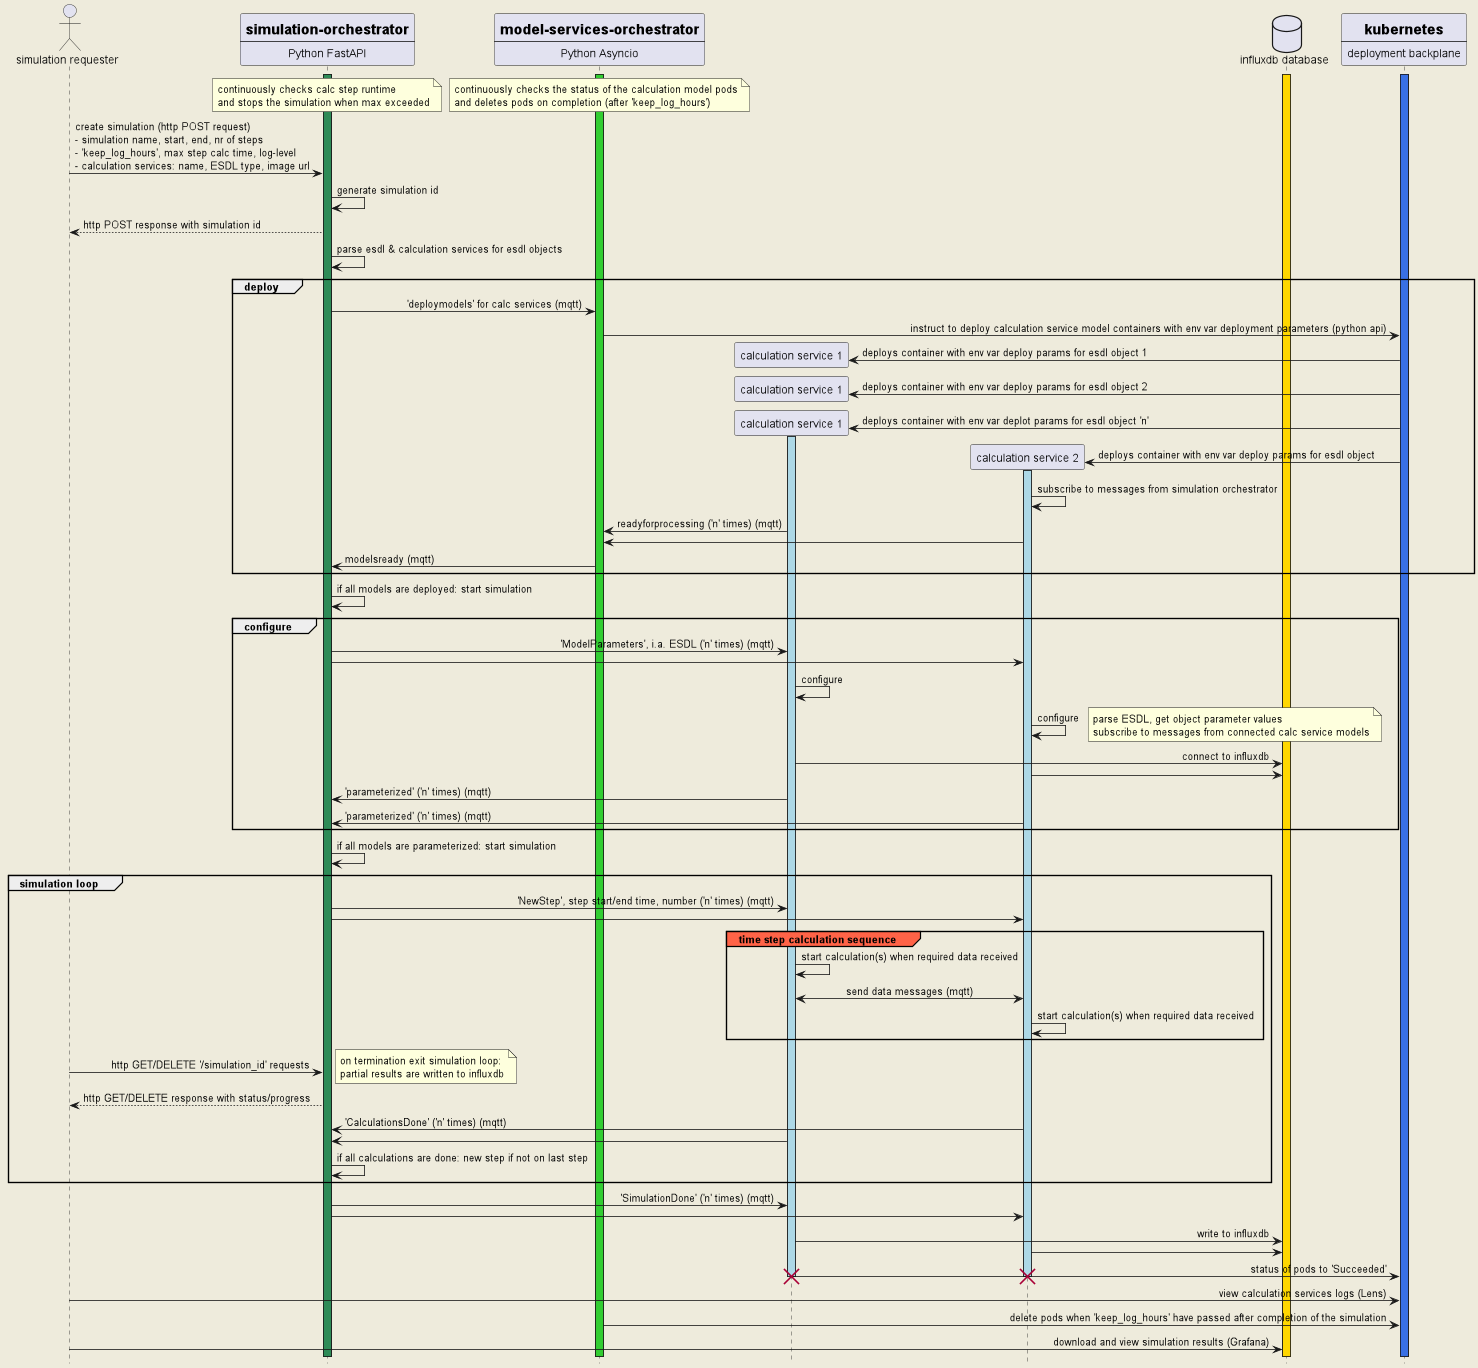

The diagram above was rendered by PlantUML. Its source (embedded in the PNG):
@startuml
skinparam sequencemessagealign reversedirection

skinparam backgroundColor #EEEBDC
'skinparam handwritten true

actor "simulation requester" as sim_req
participant so [
    = simulation-orchestrator
    ----
    Python FastAPI
]
participant mso [
    = model-services-orchestrator
    ----
    Python Asyncio
]
participant "calculation service 1" as model_1
participant "calculation service 2" as model_2

database "influxdb database" as influxdb
participant deploy_plane [
    = kubernetes
    ----
    deployment backplane
]

activate mso #limegreen
activate so #seagreen
activate influxdb #gold
activate deploy_plane #3970e4

note over so
    continuously checks calc step runtime
    and stops the simulation when max exceeded
end note
/ note over mso
    continuously checks the status of the calculation model pods
    and deletes pods on completion (after 'keep_log_hours')
end note

sim_req -> so : create simulation (http POST request) \n- simulation name, start, end, nr of steps \n- 'keep_log_hours', max step calc time, log-level \n- calculation services: name, ESDL type, image url

so -> so : generate simulation id
so --> sim_req : http POST response with simulation id
so -> so : parse esdl & calculation services for esdl objects

group deploy
so -> mso : 'deploymodels' for calc services (mqtt)

mso -> deploy_plane : instruct to deploy calculation service model containers with env var deployment parameters (python api)

create model_1
deploy_plane -> model_1 : deploys container with env var deploy params for esdl object 1
create model_1
deploy_plane -> model_1 : deploys container with env var deploy params for esdl object 2
create model_1
deploy_plane -> model_1 : deploys container with env var deplot params for esdl object 'n'
activate model_1 #lightblue
create model_2
deploy_plane -> model_2 : deploys container with env var deploy params for esdl object
activate model_2 #lightblue

model_2 -> model_2 : subscribe to messages from simulation orchestrator
model_1 -> mso : readyforprocessing ('n' times) (mqtt)
model_2 -> mso

mso -> so : modelsready (mqtt)
end

so -> so : if all models are deployed: start simulation

group configure
so -> model_1 : 'ModelParameters', i.a. ESDL ('n' times) (mqtt)
so -> model_2 :

model_1 -> model_1 : configure
model_2 -> model_2 : configure
    note right
        parse ESDL, get object parameter values
        subscribe to messages from connected calc service models
    end note

model_1 -> influxdb : connect to influxdb
model_2 -> influxdb

model_1 -> so : 'parameterized' ('n' times) (mqtt)
model_2 -> so : 'parameterized' ('n' times) (mqtt)

end

so -> so : if all models are parameterized: start simulation

group simulation loop
so -> model_1 : 'NewStep', step start/end time, number ('n' times) (mqtt)
so -> model_2 :

group#tomato time step calculation sequence
model_1 -> model_1 : start calculation(s) when required data received
model_1 <-> model_2 : send data messages (mqtt)
model_2 -> model_2 : start calculation(s) when required data received
end

sim_req -> so: http GET/DELETE '/simulation_id' requests
    note right
       on termination exit simulation loop:
       partial results are written to influxdb
    end note
so --> sim_req: http GET/DELETE response with status/progress

model_2 -> so : 'CalculationsDone' ('n' times) (mqtt)
model_1 -> so : 

so -> so : if all calculations are done: new step if not on last step
end

so -> model_1 : 'SimulationDone' ('n' times) (mqtt)
so -> model_2 :
model_1 -> influxdb : write to influxdb
model_2 -> influxdb :
model_1 -> deploy_plane : status of pods to 'Succeeded'
deactivate model_1
destroy model_1
deactivate model_2
destroy model_2

sim_req -> deploy_plane : view calculation services logs (Lens)
mso -> deploy_plane : delete pods when 'keep_log_hours' have passed after completion of the simulation

sim_req -> influxdb : download and view simulation results (Grafana)

hide footbox
@enduml